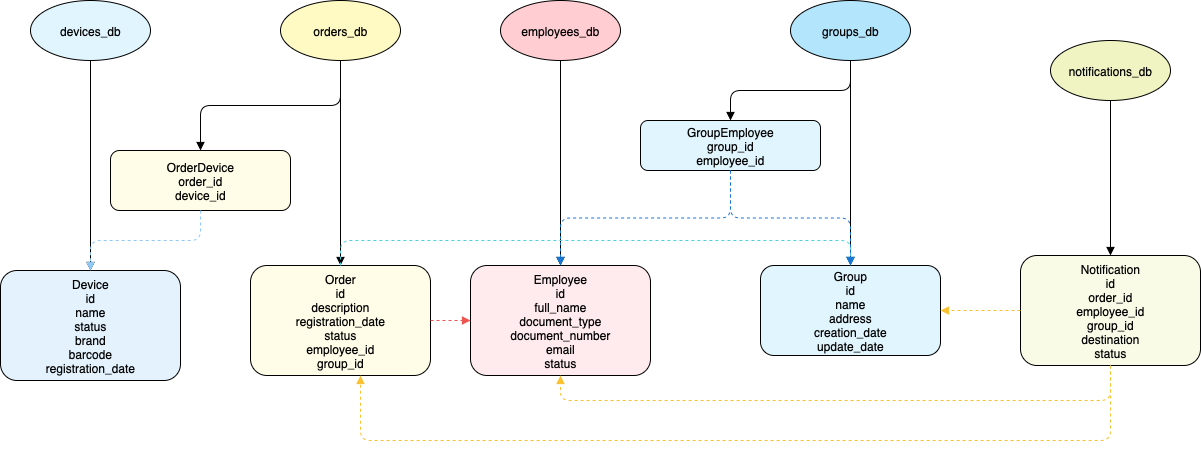

The diagram above was exported from draw.io. Its source (the exported page's mxGraphModel, read from the mxfile embedded in the PNG):
<mxGraphModel dx="1018" dy="697" grid="1" gridSize="10" guides="1" tooltips="1" connect="1" arrows="1" fold="1" page="1" pageScale="1" pageWidth="1600" pageHeight="800" background="#ffffff" math="0" shadow="0">
  <root>
    <mxCell id="0" />
    <mxCell id="1" parent="0" />
    <mxCell id="devicesdb" value="devices_db" style="ellipse;whiteSpace=wrap;html=1;fillColor=#e1f5fe;" parent="1" vertex="1">
      <mxGeometry x="90" y="80" width="120" height="60" as="geometry" />
    </mxCell>
    <mxCell id="device" value="Device&#10;id&#10;name&#10;status&#10;brand&#10;barcode&#10;registration_date" style="rounded=1;whiteSpace=wrap;html=1;fillColor=#e3f2fd;" parent="1" vertex="1">
      <mxGeometry x="60" y="350" width="180" height="110" as="geometry" />
    </mxCell>
    <mxCell id="ordersdb" value="orders_db" style="ellipse;whiteSpace=wrap;html=1;fillColor=#fff9c4;" parent="1" vertex="1">
      <mxGeometry x="340" y="80" width="120" height="60" as="geometry" />
    </mxCell>
    <mxCell id="order" value="Order&#10;id&#10;description&#10;registration_date&#10;status&#10;employee_id&#10;group_id" style="rounded=1;whiteSpace=wrap;html=1;fillColor=#fffde7;" parent="1" vertex="1">
      <mxGeometry x="310" y="345" width="180" height="110" as="geometry" />
    </mxCell>
    <mxCell id="orderdevice" value="OrderDevice&#10;order_id&#10;device_id" style="rounded=1;whiteSpace=wrap;html=1;fillColor=#fffde7;" parent="1" vertex="1">
      <mxGeometry x="170" y="230" width="180" height="60" as="geometry" />
    </mxCell>
    <mxCell id="employeesdb" value="employees_db" style="ellipse;whiteSpace=wrap;html=1;fillColor=#ffcdd2;" parent="1" vertex="1">
      <mxGeometry x="560" y="80" width="120" height="60" as="geometry" />
    </mxCell>
    <mxCell id="employee" value="Employee&#10;id&#10;full_name&#10;document_type&#10;document_number&#10;email&#10;status" style="rounded=1;whiteSpace=wrap;html=1;fillColor=#ffebee;" parent="1" vertex="1">
      <mxGeometry x="530" y="345" width="180" height="110" as="geometry" />
    </mxCell>
    <mxCell id="groupsdb" value="groups_db" style="ellipse;whiteSpace=wrap;html=1;fillColor=#b3e5fc;" parent="1" vertex="1">
      <mxGeometry x="850" y="80" width="120" height="60" as="geometry" />
    </mxCell>
    <mxCell id="group" value="Group&#10;id&#10;name&#10;address&#10;creation_date&#10;update_date" style="rounded=1;whiteSpace=wrap;html=1;fillColor=#e1f5fe;" parent="1" vertex="1">
      <mxGeometry x="820" y="345" width="180" height="90" as="geometry" />
    </mxCell>
    <mxCell id="groupemployee" value="GroupEmployee&#10;group_id&#10;employee_id" style="rounded=1;whiteSpace=wrap;html=1;fillColor=#e1f5fe;" parent="1" vertex="1">
      <mxGeometry x="700" y="200" width="180" height="50" as="geometry" />
    </mxCell>
    <mxCell id="notificationsdb" value="notifications_db" style="ellipse;whiteSpace=wrap;html=1;fillColor=#f0f4c3;" parent="1" vertex="1">
      <mxGeometry x="1110" y="120" width="120" height="60" as="geometry" />
    </mxCell>
    <mxCell id="notification" value="Notification&#10;id&#10;order_id&#10;employee_id&#10;group_id&#10;destination&#10;status" style="rounded=1;whiteSpace=wrap;html=1;fillColor=#f9fbe7;" parent="1" vertex="1">
      <mxGeometry x="1080" y="335" width="180" height="110" as="geometry" />
    </mxCell>
    <mxCell id="edge1" style="edgeStyle=orthogonalEdgeStyle;rounded=1;html=1;endArrow=block;endFill=1;" parent="1" source="devicesdb" target="device" edge="1">
      <mxGeometry relative="1" as="geometry" />
    </mxCell>
    <mxCell id="edge2" style="edgeStyle=orthogonalEdgeStyle;rounded=1;html=1;endArrow=block;endFill=1;" parent="1" source="ordersdb" target="order" edge="1">
      <mxGeometry relative="1" as="geometry" />
    </mxCell>
    <mxCell id="edge3" style="edgeStyle=orthogonalEdgeStyle;rounded=1;html=1;endArrow=block;endFill=1;" parent="1" source="ordersdb" target="orderdevice" edge="1">
      <mxGeometry relative="1" as="geometry" />
    </mxCell>
    <mxCell id="edge4" style="edgeStyle=orthogonalEdgeStyle;rounded=1;html=1;endArrow=block;endFill=1;" parent="1" source="employeesdb" target="employee" edge="1">
      <mxGeometry relative="1" as="geometry" />
    </mxCell>
    <mxCell id="edge5" style="edgeStyle=orthogonalEdgeStyle;rounded=1;html=1;endArrow=block;endFill=1;" parent="1" source="groupsdb" target="group" edge="1">
      <mxGeometry relative="1" as="geometry" />
    </mxCell>
    <mxCell id="edge6" style="edgeStyle=orthogonalEdgeStyle;rounded=1;html=1;endArrow=block;endFill=1;" parent="1" source="groupsdb" target="groupemployee" edge="1">
      <mxGeometry relative="1" as="geometry" />
    </mxCell>
    <mxCell id="edge7" style="edgeStyle=orthogonalEdgeStyle;rounded=1;html=1;endArrow=block;endFill=1;" parent="1" source="notificationsdb" target="notification" edge="1">
      <mxGeometry relative="1" as="geometry" />
    </mxCell>
    <mxCell id="od_dev" style="edgeStyle=orthogonalEdgeStyle;rounded=1;html=1;dashed=1;endArrow=block;endFill=1;strokeColor=#90caf9;" parent="1" source="orderdevice" target="device" edge="1">
      <mxGeometry relative="1" as="geometry" />
    </mxCell>
    <mxCell id="order_emp" style="edgeStyle=orthogonalEdgeStyle;rounded=1;html=1;dashed=1;endArrow=block;endFill=1;strokeColor=#ef5350;" parent="1" source="order" target="employee" edge="1">
      <mxGeometry relative="1" as="geometry" />
    </mxCell>
    <mxCell id="order_grp" style="edgeStyle=orthogonalEdgeStyle;rounded=1;html=1;dashed=1;endArrow=block;endFill=1;strokeColor=#4dd0e1;" parent="1" source="order" target="group" edge="1">
      <mxGeometry relative="1" as="geometry">
        <Array as="points">
          <mxPoint x="400" y="320" />
          <mxPoint x="910" y="320" />
        </Array>
      </mxGeometry>
    </mxCell>
    <mxCell id="noti_ord" style="edgeStyle=orthogonalEdgeStyle;rounded=1;html=1;dashed=1;endArrow=block;endFill=1;strokeColor=#fbc02d;" parent="1" source="notification" target="order" edge="1">
      <mxGeometry relative="1" as="geometry">
        <Array as="points">
          <mxPoint x="1170" y="520" />
          <mxPoint x="420" y="520" />
        </Array>
      </mxGeometry>
    </mxCell>
    <mxCell id="noti_emp" style="edgeStyle=orthogonalEdgeStyle;rounded=1;html=1;dashed=1;endArrow=block;endFill=1;strokeColor=#fbc02d;" parent="1" source="notification" target="employee" edge="1">
      <mxGeometry relative="1" as="geometry">
        <Array as="points">
          <mxPoint x="1170" y="480" />
          <mxPoint x="620" y="480" />
        </Array>
      </mxGeometry>
    </mxCell>
    <mxCell id="noti_grp" style="edgeStyle=orthogonalEdgeStyle;rounded=1;html=1;dashed=1;endArrow=block;endFill=1;strokeColor=#fbc02d;" parent="1" source="notification" target="group" edge="1">
      <mxGeometry relative="1" as="geometry" />
    </mxCell>
    <mxCell id="grp_emp1" style="edgeStyle=orthogonalEdgeStyle;rounded=1;html=1;dashed=1;endArrow=block;endFill=1;strokeColor=#1976d2;" parent="1" source="groupemployee" target="group" edge="1">
      <mxGeometry relative="1" as="geometry" />
    </mxCell>
    <mxCell id="grp_emp2" style="edgeStyle=orthogonalEdgeStyle;rounded=1;html=1;dashed=1;endArrow=block;endFill=1;strokeColor=#1976d2;" parent="1" source="groupemployee" target="employee" edge="1">
      <mxGeometry relative="1" as="geometry" />
    </mxCell>
  </root>
</mxGraphModel>